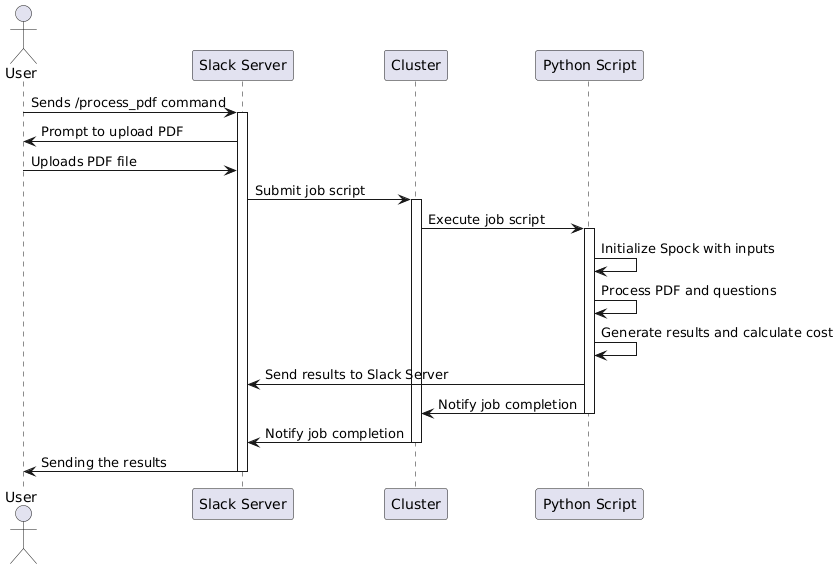

The diagram above was rendered by PlantUML. Its source (embedded in the PNG):
@startuml
actor User
participant "Slack Server" as Server
participant "Cluster" as Cluster
participant "Python Script" as Script

User -> Server: Sends /process_pdf command
activate Server
Server -> User: Prompt to upload PDF
User -> Server: Uploads PDF file
Server -> Cluster: Submit job script
activate Cluster
Cluster -> Script: Execute job script
activate Script

Script -> Script: Initialize Spock with inputs
Script -> Script: Process PDF and questions
Script -> Script: Generate results and calculate cost
Script -> Server: Send results to Slack Server
Script -> Cluster: Notify job completion
deactivate Script

Cluster -> Server: Notify job completion
deactivate Cluster
Server -> User: Sending the results 
deactivate Server
@enduml